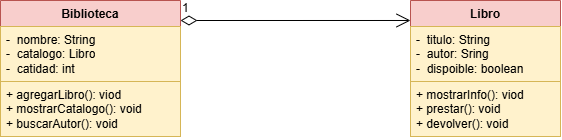

The diagram above was exported from draw.io. Its source (the exported page's mxGraphModel, read from the mxfile embedded in the PNG):
<mxGraphModel dx="860" dy="517" grid="1" gridSize="10" guides="1" tooltips="1" connect="1" arrows="1" fold="1" page="1" pageScale="1" pageWidth="827" pageHeight="1169" math="0" shadow="0">
  <root>
    <mxCell id="0" />
    <mxCell id="1" parent="0" />
    <mxCell id="i9RPgXsZ-p-FaYwIfyPu-5" parent="1" style="swimlane;fontStyle=1;align=center;verticalAlign=top;childLayout=stackLayout;horizontal=1;startSize=26;horizontalStack=0;resizeParent=1;resizeParentMax=0;resizeLast=0;collapsible=1;marginBottom=0;whiteSpace=wrap;html=1;fillColor=#f8cecc;strokeColor=#b85450;" value="Libro" vertex="1">
      <mxGeometry height="136" width="150" x="510" y="120" as="geometry" />
    </mxCell>
    <mxCell id="i9RPgXsZ-p-FaYwIfyPu-6" parent="i9RPgXsZ-p-FaYwIfyPu-5" style="text;strokeColor=#d6b656;fillColor=#fff2cc;align=left;verticalAlign=top;spacingLeft=4;spacingRight=4;overflow=hidden;rotatable=0;points=[[0,0.5],[1,0.5]];portConstraint=eastwest;whiteSpace=wrap;html=1;" value="-&amp;nbsp; titulo: String&lt;div&gt;-&amp;nbsp; autor: Sring&lt;br&gt;&lt;div&gt;-&amp;nbsp; dispoible: boolean&lt;/div&gt;&lt;/div&gt;" vertex="1">
      <mxGeometry height="55" width="150" y="26" as="geometry" />
    </mxCell>
    <mxCell id="i9RPgXsZ-p-FaYwIfyPu-8" parent="i9RPgXsZ-p-FaYwIfyPu-5" style="text;strokeColor=#d6b656;fillColor=#fff2cc;align=left;verticalAlign=top;spacingLeft=4;spacingRight=4;overflow=hidden;rotatable=0;points=[[0,0.5],[1,0.5]];portConstraint=eastwest;whiteSpace=wrap;html=1;" value="+ mostrarInfo(): viod&lt;div&gt;+ prestar(): void&amp;nbsp;&lt;/div&gt;&lt;div&gt;+ devolver(): void&lt;/div&gt;" vertex="1">
      <mxGeometry height="55" width="150" y="81" as="geometry" />
    </mxCell>
    <mxCell id="i9RPgXsZ-p-FaYwIfyPu-9" parent="1" style="swimlane;fontStyle=1;align=center;verticalAlign=top;childLayout=stackLayout;horizontal=1;startSize=26;horizontalStack=0;resizeParent=1;resizeParentMax=0;resizeLast=0;collapsible=1;marginBottom=0;whiteSpace=wrap;html=1;fillColor=#f8cecc;strokeColor=#b85450;" value="Biblioteca" vertex="1">
      <mxGeometry height="136" width="180" x="100" y="120" as="geometry" />
    </mxCell>
    <mxCell id="i9RPgXsZ-p-FaYwIfyPu-10" parent="i9RPgXsZ-p-FaYwIfyPu-9" style="text;strokeColor=#d6b656;fillColor=#fff2cc;align=left;verticalAlign=top;spacingLeft=4;spacingRight=4;overflow=hidden;rotatable=0;points=[[0,0.5],[1,0.5]];portConstraint=eastwest;whiteSpace=wrap;html=1;" value="-&amp;nbsp; nombre: String&lt;div&gt;-&amp;nbsp; catalogo: Libro&lt;br&gt;&lt;div&gt;-&amp;nbsp; catidad: int&lt;/div&gt;&lt;/div&gt;" vertex="1">
      <mxGeometry height="55" width="180" y="26" as="geometry" />
    </mxCell>
    <mxCell id="i9RPgXsZ-p-FaYwIfyPu-12" parent="i9RPgXsZ-p-FaYwIfyPu-9" style="text;strokeColor=#d6b656;fillColor=#fff2cc;align=left;verticalAlign=top;spacingLeft=4;spacingRight=4;overflow=hidden;rotatable=0;points=[[0,0.5],[1,0.5]];portConstraint=eastwest;whiteSpace=wrap;html=1;" value="+ agregarLibro(): viod&lt;div&gt;+ mostrarCatalogo(): void&amp;nbsp;&lt;/div&gt;&lt;div&gt;+ buscarAutor(): void&lt;/div&gt;" vertex="1">
      <mxGeometry height="55" width="180" y="81" as="geometry" />
    </mxCell>
    <mxCell id="i9RPgXsZ-p-FaYwIfyPu-13" edge="1" parent="1" style="endArrow=open;html=1;endSize=12;startArrow=diamondThin;startSize=14;startFill=0;edgeStyle=orthogonalEdgeStyle;align=left;verticalAlign=bottom;rounded=0;fontSize=12;defaultLabelBackgroundColor=page;curved=1;entryX=0;entryY=0.147;entryDx=0;entryDy=0;entryPerimeter=0;" target="i9RPgXsZ-p-FaYwIfyPu-5" value="1">
      <mxGeometry relative="1" x="-1" y="3" as="geometry">
        <mxPoint x="280" y="140" as="sourcePoint" />
        <mxPoint x="440" y="140" as="targetPoint" />
      </mxGeometry>
    </mxCell>
  </root>
</mxGraphModel>